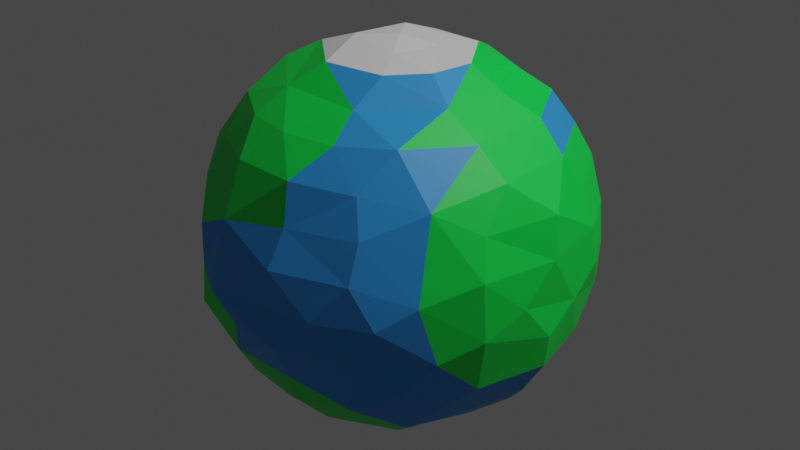 # Source: earth.blend  (saved by Blender 2.80.75; exported with 4.5.12 LTS)
import bpy
from mathutils import Matrix  # noqa: F401  (used for matrix-valued properties, if any)

bpy.ops.wm.read_factory_settings(use_empty=True)
scene = bpy.context.scene
scene.name = 'Scene'

# ---- collections
col_collection = bpy.data.collections.new('Collection'); scene.collection.children.link(col_collection)

# ---- materials (node trees are filled in below, after node groups)
mat_sea = bpy.data.materials.new('Sea')
mat_sea.use_transparent_shadow = False
mat_material_001 = bpy.data.materials.new('Material.001')
mat_material_001.use_transparent_shadow = False
mat_material_002 = bpy.data.materials.new('Material.002')
mat_material_002.use_transparent_shadow = False

# ---- material node trees
mat_sea.use_nodes = True; mat_sea.node_tree.nodes.clear()
_N = mat_sea.node_tree.nodes; _L = mat_sea.node_tree.links
n0 = _N.new('ShaderNodeOutputMaterial'); n0.name = 'Material Output'; n0.location = (300, 300)
n1 = _N.new('ShaderNodeBsdfPrincipled'); n1.name = 'Principled BSDF'; n1.location = (10, 300)
n1.distribution = 'GGX'
n1.subsurface_method = 'BURLEY'
n1.inputs[0].default_value = (0.03235, 0.3123, 0.8, 1.0)
n1.inputs[3].default_value = 1.45
n1.inputs[27].default_value = (0.0, 0.0, 0.0, 1.0)
n1.inputs[28].default_value = 1.0
_L.new(n1.outputs[0], n0.inputs[0])
n0.is_active_output = True
mat_material_001.use_nodes = True; mat_material_001.node_tree.nodes.clear()
_N = mat_material_001.node_tree.nodes; _L = mat_material_001.node_tree.links
n0 = _N.new('ShaderNodeOutputMaterial'); n0.name = 'Material Output'; n0.location = (300, 300)
n1 = _N.new('ShaderNodeBsdfPrincipled'); n1.name = 'Principled BSDF'; n1.location = (10, 300)
n1.distribution = 'GGX'
n1.subsurface_method = 'BURLEY'
n1.inputs[0].default_value = (0.003203, 0.8, 0.07496, 1.0)
n1.inputs[3].default_value = 1.45
n1.inputs[27].default_value = (0.0, 0.0, 0.0, 1.0)
n1.inputs[28].default_value = 1.0
_L.new(n1.outputs[0], n0.inputs[0])
n0.is_active_output = True
mat_material_002.use_nodes = True; mat_material_002.node_tree.nodes.clear()
_N = mat_material_002.node_tree.nodes; _L = mat_material_002.node_tree.links
n0 = _N.new('ShaderNodeOutputMaterial'); n0.name = 'Material Output'; n0.location = (300, 300)
n1 = _N.new('ShaderNodeBsdfPrincipled'); n1.name = 'Principled BSDF'; n1.location = (10, 300)
n1.distribution = 'GGX'
n1.subsurface_method = 'BURLEY'
n1.inputs[3].default_value = 1.45
n1.inputs[27].default_value = (0.0, 0.0, 0.0, 1.0)
n1.inputs[28].default_value = 1.0
_L.new(n1.outputs[0], n0.inputs[0])
n0.is_active_output = True

# ---- world
world_world = bpy.data.worlds.new('World'); scene.world = world_world
world_world.use_nodes = True; world_world.node_tree.nodes.clear()
_N = world_world.node_tree.nodes; _L = world_world.node_tree.links
n0 = _N.new('ShaderNodeOutputWorld'); n0.name = 'World Output'; n0.location = (300, 300)
n1 = _N.new('ShaderNodeBackground'); n1.name = 'Background'; n1.location = (10, 300)
n1.inputs[0].default_value = (0.05088, 0.05088, 0.05088, 1.0)
_L.new(n1.outputs[0], n0.inputs[0])
n0.is_active_output = True
world_world.color = (0.05088, 0.05088, 0.05088)
world_world.use_sun_shadow = False
world_world.sun_shadow_jitter_overblur = 0.0

# ---- lights
light_light = bpy.data.lights.new('Light', 'POINT')
light_light.transmission_factor = 0.0
light_light.energy = 1000.0
light_light.shadow_soft_size = 0.1
light_light.shadow_maximum_resolution = 0.006
light_light.use_absolute_resolution = True

# ---- meshes
me_sphere = bpy.data.meshes.new('Sphere')
me_sphere.from_pydata([(-0.109, 0.1743, 0.9926), (-0.08282, 0.3768, 0.9208), (-0.05388, 0.7631, 0.6453), (-0.09809, 0.9362, 0.3834), (0.1109, 0.5577, 0.8335), (0.09922, 1.005, 0.1851), (0.09974, 1.011, 6.643e-05), (0.09648, 0.9797, -0.18), (0.0929, 0.9435, -0.3934), (0.08135, 0.8259, -0.5565), (-0.004724, 0.5542, -0.8291), (-0.006597, 0.3918, -0.9442), (-0.1014, 0.1765, -0.9823), (0.209, 0.6786, 0.7111), (0.245, 0.7989, 0.5602), (0.2658, 0.9073, 0.4012), (0.2133, 0.6901, -0.7163), (0.4322, 0.6403, 0.6348), (0.4548, 0.8603, 0.2975), (0.4776, 0.8938, 1.38e-05), (0.4556, 0.8523, -0.2096), (0.431, 0.8065, -0.3808), (0.3928, 0.7349, -0.557), (0.623, 0.7591, 0.1965), (0.7804, 0.6622, -0.08356), (0.4456, 0.543, -0.7038), (0.216, 0.3276, 0.9297), (0.5554, 0.4626, 0.7294), (0.6551, 0.5278, 0.5697), (0.7188, 0.601, 0.3977), (0.8207, 0.5483, 0.1963), (0.6925, 0.5886, -0.3778), (0.6404, 0.5131, -0.5435), (0.6286, 0.336, -0.7117), (0.3497, 0.4446, -0.8392), (0.4239, 0.3554, 0.8407), (0.9596, 0.3019, 0.008209), (0.8734, 0.4679, -0.1983), (0.2717, 0.2849, -0.9335), (0.8305, 0.1438, 0.5688), (0.8683, 0.2799, 0.3792), (0.9506, 0.2702, 0.1974), (0.8869, 0.286, -0.3872), (0.7776, 0.2286, -0.5492), (0.5396, 0.1665, -0.8389), (0.1578, 0.1295, -0.9845), (0.3841, 0.04107, 0.9309), (0.5525, 0.0571, 0.825), (0.6938, 0.156, 0.7139), (0.9774, 0.09483, -0.09752), (0.9792, -0.1061, -0.2051), (0.1668, 0.1041, 0.9553), (0.9637, -0.0779, 0.4019), (0.9848, -0.1144, 0.198), (0.942, -0.0762, -0.3928), (0.842, -0.09796, -0.5674), (0.7118, -0.007794, -0.7252), (0.5413, -0.1161, -0.8346), (0.3443, -0.1824, 0.9345), (0.8091, -0.2606, 0.5691), (0.9526, -0.2785, 0.008119), (0.8162, -0.4277, -0.3904), (0.6613, -0.268, 0.7065), (0.826, -0.4231, 0.3857), (0.8735, -0.4868, 0.1999), (0.88, -0.4721, -0.0991), (0.6766, -0.3617, -0.6297), (0.3812, -0.06406, -0.9236), (0.4823, -0.2513, 0.8267), (0.6597, -0.5845, 0.5007), (0.695, -0.7063, 0.1079), (0.7414, -0.6303, -0.1944), (0.599, -0.7132, -0.38), (0.4575, -0.5618, 0.7259), (0.4474, -0.8735, 0.196), (0.5599, -0.8378, -0.0001289), (0.5299, -0.5765, -0.6619), (0.1904, -0.3332, -0.9166), (-1.273e-10, -3.257e-07, -1.0), (0.1734, -0.5184, 0.8198), (0.3836, -0.7384, 0.551), (0.4482, -0.8043, 0.3827), (0.4479, -0.8581, -0.2015), (0.3896, -0.8007, -0.5057), (0.3491, -0.4345, -0.8469), (0.1849, -0.3391, 0.9307), (0.1984, -0.6767, 0.7108), (0.07975, -0.9862, 0.1977), (0.2921, -0.9631, 1.813e-06), (0.2179, -0.6753, -0.7098), (0.1066, -0.1703, 0.9693), (-0.07476, -0.7006, 0.7112), (0.07482, -0.8348, 0.5677), (0.1041, -0.898, 0.3755), (0.09881, -0.9922, -0.1996), (0.1063, -0.9146, -0.3826), (0.06768, -0.8386, -0.5633), (-0.338, -0.9611, -0.06243), (-0.1905, -0.9579, -0.1943), (0.01072, -0.5731, -0.8498), (0.122, -0.1586, -0.99), (-0.2585, -0.8012, 0.5634), (-0.245, -0.9255, 0.3192), (-0.2546, -0.8959, -0.387), (-0.2566, -0.7956, -0.5597), (-0.1209, -0.6985, -0.7117), (-0.1129, -0.3806, 0.9405), (-0.3313, -0.6262, 0.7094), (-0.476, -0.8699, 0.2064), (-0.4712, -0.8816, -4.357e-05), (-0.487, -0.8893, -0.2108), (-0.4878, -0.7338, -0.4714), (-2.304e-07, -5.562e-07, 1.0), (-0.2465, -0.4943, 0.8286), (-0.5382, -0.6327, 0.5561), (-0.5761, -0.7277, 0.3857), (-0.4402, -0.5468, -0.7076), (-0.303, -0.4785, -0.8456), (-0.1494, -0.3607, -0.9328), (-0.5549, -0.4592, 0.7214), (-0.7388, -0.4961, 0.4761), (-0.6106, -0.6891, 0.2112), (-0.6199, -0.6921, 0.0153), (-0.6218, -0.7082, -0.1769), (-0.7132, -0.6064, -0.3889), (-0.6491, -0.5201, -0.5508), (-0.8886, -0.2867, 0.3879), (-0.7071, -0.3474, -0.6465), (-0.4817, -0.2682, -0.824), (-0.3615, -0.1406, 0.9359), (-0.518, -0.2298, 0.8463), (-0.6775, -0.2017, 0.7009), (-0.8026, -0.2332, 0.5535), (-0.9296, -0.2641, 0.1929), (-0.9532, -0.2998, 0.008248), (-0.8783, -0.1653, -0.2539), (-0.8919, -0.2878, -0.3895), (-0.8851, -0.01057, 0.4816), (-0.9948, -0.0002831, 0.09799), (-0.8776, -0.05313, -0.4995), (-0.6952, -0.1303, -0.7205), (-0.3764, -0.1027, -0.9319), (-0.1741, -0.1087, 0.9974), (-0.5275, 0.1557, 0.8155), (-0.6892, 0.08048, 0.6941), (-0.9842, 0.1958, -4.614e-05), (-0.9758, 0.1058, -0.2044), (-0.8903, 0.2531, -0.3847), (-0.5605, -0.01388, -0.8374), (-0.1804, -0.09641, -0.9903), (-0.7848, 0.253, 0.5519), (-0.8933, 0.254, 0.3859), (-0.9299, 0.3, 0.1951), (-0.7765, 0.2506, -0.5459), (-0.662, 0.198, -0.6922), (-0.592, 0.3956, 0.7156), (-0.9024, 0.4706, 0.008187), (-0.8885, 0.483, -0.1941), (-0.6975, 0.545, -0.4939), (-0.4956, 0.2583, -0.8392), (-0.6332, 0.5385, 0.5565), (-0.7415, 0.5869, 0.3932), (-0.7545, 0.6316, 0.2049), (-0.7159, 0.7159, -0.0001084), (-0.5531, 0.4427, -0.7037), (-0.3135, 0.2134, 0.9155), (-0.3924, 0.6668, 0.6662), (-0.5383, 0.8059, 0.1927), (-0.6181, 0.7684, -0.2053), (-0.5959, 0.7004, -0.3822), (-0.3755, 0.662, -0.6627), (-0.4525, 0.8119, 0.3863), (-0.4708, 0.9026, -0.008289), (-0.3141, 0.4616, -0.8354), (-0.2969, 0.2437, -0.9237), (-0.2574, 0.4816, 0.8406), (-0.2375, 0.8078, 0.5709), (-0.279, 0.9536, 0.2069), (-0.1919, 0.9621, -2.776e-05), (-0.2915, 0.9582, -0.2005), (-0.2861, 0.8868, -0.3873), (-0.2282, 0.8028, -0.5587), (-0.07108, 0.6931, -0.6978)], [], [(0, 112, 51), (4, 13, 2), (9, 16, 182), (16, 34, 10), (15, 18, 5), (78, 12, 45), (26, 35, 4), (16, 22, 25), (13, 17, 14), (19, 23, 24), (19, 24, 20), (35, 27, 17), (32, 33, 25), (29, 30, 23), (33, 44, 34), (51, 46, 26), (37, 42, 31), (35, 48, 27), (36, 49, 37), (46, 47, 35), (33, 43, 56), (44, 67, 38), (44, 56, 57), (39, 52, 40), (45, 67, 100), (78, 45, 100), (46, 68, 47), (53, 60, 49), (51, 112, 90), (60, 65, 50), (55, 66, 56), (59, 63, 52), (59, 62, 69), (57, 66, 84), (64, 65, 60), (64, 70, 65), (90, 85, 58), (71, 72, 61), (68, 73, 62), (84, 77, 67), (76, 72, 83), (69, 73, 80), (85, 79, 68), (74, 88, 75), (82, 83, 72), (79, 86, 73), (83, 89, 76), (86, 92, 80), (89, 99, 84), (88, 94, 82), (83, 95, 96), (87, 97, 88), (90, 106, 85), (86, 79, 91), (96, 105, 89), (99, 118, 77), (92, 91, 101), (90, 112, 142), (97, 98, 94), (106, 113, 79), (78, 100, 149), (91, 113, 107), (105, 117, 99), (100, 118, 149), (110, 111, 103), (101, 107, 114), (142, 129, 106), (111, 124, 125), (107, 113, 119), (108, 115, 121), (114, 120, 115), (129, 130, 113), (125, 127, 116), (114, 119, 120), (119, 130, 131), (127, 136, 139), (140, 148, 128), (129, 143, 130), (132, 137, 126), (133, 138, 134), (129, 142, 165), (146, 147, 139), (139, 147, 153), (137, 144, 150), (141, 148, 174), (144, 143, 155), (154, 159, 148), (174, 12, 149), (152, 156, 145), (142, 112, 0), (78, 149, 12), (157, 158, 147), (150, 155, 160), (164, 173, 159), (162, 163, 156), (165, 175, 143), (158, 169, 170), (175, 166, 155), (158, 170, 164), (167, 171, 177), (172, 179, 168), (165, 0, 1), (175, 2, 166), (181, 182, 170), (176, 3, 171), (177, 178, 172), (177, 3, 5), (175, 1, 4), (2, 13, 14), (182, 16, 10), (26, 1, 0, 51), (3, 15, 5), (38, 11, 10, 34), (4, 1, 26), (16, 9, 22), (45, 12, 11, 38), (19, 6, 5, 18), (19, 20, 7, 6), (20, 21, 8, 7), (22, 9, 8, 21), (17, 13, 4, 35), (18, 23, 19), (18, 15, 14, 17), (16, 25, 34), (29, 18, 17, 28), (22, 32, 25), (17, 27, 28), (31, 21, 20, 24), (18, 29, 23), (31, 32, 22, 21), (48, 39, 28, 27), (24, 37, 31), (34, 25, 33), (24, 23, 30), (40, 29, 28, 39), (40, 41, 30, 29), (38, 34, 44), (36, 24, 30, 41), (42, 43, 32, 31), (24, 36, 37), (26, 46, 35), (52, 53, 41, 40), (33, 32, 43), (37, 49, 42), (48, 35, 47), (33, 56, 44), (45, 38, 67), (15, 3, 2, 14), (67, 44, 57), (49, 36, 41, 53), (54, 42, 49, 50), (54, 55, 43, 42), (62, 48, 47, 68), (43, 55, 56), (62, 59, 39, 48), (63, 64, 53, 52), (39, 59, 52), (49, 60, 50), (58, 46, 51, 90), (53, 64, 60), (61, 54, 50, 65), (61, 66, 55, 54), (68, 46, 58), (69, 70, 64, 63), (56, 66, 57), (59, 69, 63), (57, 84, 67), (65, 71, 61), (76, 66, 61, 72), (100, 67, 77), (65, 70, 71), (58, 85, 68), (81, 74, 70, 69), (62, 73, 69), (84, 66, 76), (73, 68, 79), (69, 80, 81), (75, 82, 71, 70), (70, 74, 75), (93, 81, 80, 92), (71, 82, 72), (75, 88, 82), (73, 86, 80), (84, 76, 89), (83, 96, 89), (93, 87, 74, 81), (84, 99, 77), (95, 83, 82, 94), (74, 87, 88), (102, 93, 92, 101), (88, 97, 94), (79, 85, 106), (86, 91, 92), (99, 89, 105), (100, 77, 118), (96, 104, 105), (103, 95, 94, 98), (87, 93, 102), (87, 102, 97), (90, 142, 106), (103, 104, 96, 95), (109, 110, 98, 97), (91, 79, 113), (109, 97, 102, 108), (98, 110, 103), (101, 91, 107), (118, 99, 117), (115, 102, 101, 114), (117, 105, 116), (116, 105, 104, 111), (108, 102, 115), (104, 103, 111), (124, 111, 110, 123), (121, 122, 109, 108), (106, 129, 113), (111, 125, 116), (114, 107, 119), (123, 110, 109, 122), (128, 141, 118, 117), (128, 117, 116, 127), (121, 115, 120), (118, 141, 149), (119, 113, 130), (136, 124, 123, 135), (136, 127, 125, 124), (131, 132, 120, 119), (126, 133, 121, 120), (127, 140, 128), (120, 132, 126), (134, 122, 121, 133), (135, 123, 122, 134), (143, 144, 131, 130), (141, 128, 148), (127, 139, 140), (137, 132, 131, 144), (137, 138, 133, 126), (138, 146, 135, 134), (139, 136, 135, 146), (151, 152, 138, 137), (154, 140, 139, 153), (141, 174, 149), (138, 152, 145), (146, 138, 145), (129, 165, 143), (157, 146, 145, 156), (140, 154, 148), (137, 150, 151), (144, 155, 150), (174, 148, 159), (164, 154, 153, 158), (142, 0, 165), (146, 157, 147), (152, 162, 156), (153, 147, 158), (161, 151, 150, 160), (154, 164, 159), (161, 162, 152, 151), (163, 168, 157, 156), (159, 173, 174), (169, 158, 157, 168), (171, 161, 160, 166), (143, 175, 155), (163, 172, 168), (160, 155, 166), (173, 164, 170), (171, 167, 162, 161), (167, 172, 163, 162), (180, 169, 168, 179), (166, 176, 171), (167, 177, 172), (180, 181, 170, 169), (175, 165, 1), (10, 173, 170, 182), (172, 178, 179), (176, 166, 2), (11, 174, 173, 10), (5, 6, 178, 177), (177, 171, 3), (12, 174, 11), (3, 176, 2), (7, 179, 178, 6), (8, 180, 179, 7), (8, 9, 181, 180), (2, 175, 4), (181, 9, 182)])
me_sphere.polygons.foreach_set('material_index', [2, 1, 0, 0, 1, 2, 1, 0, 1, 0, 0, 1, 0, 0, 0, 2, 1, 1, 1, 1, 1, 0, 0, 1, 2, 2, 1, 1, 2, 1, 0, 1, 1, 0, 1, 1, 2, 0, 1, 0, 0, 0, 0, 0, 0, 0, 1, 0, 1, 0, 1, 0, 2, 1, 1, 1, 1, 2, 0, 1, 2, 1, 1, 0, 1, 1, 2, 0, 1, 1, 1, 1, 0, 1, 0, 1, 0, 0, 0, 0, 2, 0, 0, 0, 0, 0, 1, 2, 0, 2, 2, 0, 0, 1, 1, 0, 0, 0, 1, 1, 1, 2, 1, 0, 1, 0, 0, 1, 1, 0, 2, 1, 0, 1, 0, 0, 0, 0, 0, 0, 1, 0, 1, 0, 0, 0, 0, 0, 0, 0, 0, 1, 0, 1, 1, 1, 0, 1, 1, 1, 1, 1, 1, 1, 1, 1, 0, 1, 0, 1, 1, 1, 1, 1, 1, 1, 1, 1, 2, 1, 1, 0, 0, 1, 0, 1, 0, 1, 0, 0, 1, 0, 0, 0, 0, 0, 0, 0, 0, 0, 0, 0, 0, 1, 1, 0, 1, 0, 0, 1, 0, 0, 1, 1, 1, 1, 0, 0, 0, 2, 1, 1, 1, 0, 1, 1, 1, 1, 1, 1, 1, 1, 0, 1, 1, 0, 1, 1, 0, 0, 0, 0, 1, 0, 0, 0, 0, 0, 0, 0, 0, 0, 0, 1, 0, 0, 0, 1, 0, 1, 0, 0, 0, 0, 0, 1, 0, 0, 0, 1, 2, 0, 0, 1, 0, 1, 0, 0, 0, 1, 0, 0, 0, 0, 1, 0, 0, 0, 1, 1, 0, 0, 0, 0, 1, 0, 0, 1, 0, 1, 0, 0, 0, 1, 0])
_uv = me_sphere.uv_layers.new(name='UVMap')
_uv.uv.foreach_set('vector', [0.8392, 0.9375, 0.7344, 1.0, 0.5892, 0.9375, 0.7186, 0.8125, 0.7024, 0.75, 0.7599, 0.725, 0.7344, 0.3125, 0.7023, 0.25, 0.7663, 0.25, 0.7023, 0.25, 0.644, 0.1875, 0.7514, 0.1875, 0.7046, 0.625, 0.6719, 0.5936, 0.7344, 0.5625, 0.7031, 0.0, 0.8334, 0.0625, 0.6099, 0.0625, 0.6573, 0.875, 0.611, 0.8125, 0.7186, 0.8125, 0.7023, 0.25, 0.6719, 0.3125, 0.6406, 0.25, 0.7024, 0.75, 0.6562, 0.7189, 0.7026, 0.6875, 0.6719, 0.5, 0.6406, 0.5625, 0.6138, 0.4779, 0.6719, 0.5, 0.6138, 0.4779, 0.6719, 0.4375, 0.611, 0.8125, 0.6107, 0.75, 0.6562, 0.7189, 0.6075, 0.3125, 0.5781, 0.25, 0.6406, 0.25, 0.6109, 0.625, 0.5937, 0.5625, 0.6406, 0.5625, 0.5781, 0.25, 0.5476, 0.1875, 0.644, 0.1875, 0.5892, 0.9375, 0.5169, 0.875, 0.6573, 0.875, 0.5783, 0.4375, 0.5497, 0.375, 0.6122, 0.375, 0.611, 0.8125, 0.5352, 0.75, 0.6107, 0.75, 0.5485, 0.5, 0.5156, 0.4688, 0.5783, 0.4375, 0.5169, 0.875, 0.5164, 0.8125, 0.611, 0.8125, 0.5781, 0.25, 0.5455, 0.3125, 0.4983, 0.25, 0.5476, 0.1875, 0.4734, 0.125, 0.6287, 0.125, 0.5476, 0.1875, 0.4983, 0.25, 0.4664, 0.1875, 0.5273, 0.6875, 0.4872, 0.625, 0.5497, 0.625, 0.6099, 0.0625, 0.4734, 0.125, 0.3542, 0.0625, 0.5156, 0.0, 0.6099, 0.0625, 0.3542, 0.0625, 0.5169, 0.875, 0.4235, 0.8125, 0.5164, 0.8125, 0.4816, 0.5625, 0.4548, 0.5, 0.5156, 0.4688, 0.5892, 0.9375, 0.4531, 1.0, 0.3386, 0.9375, 0.4548, 0.5, 0.4219, 0.4688, 0.4828, 0.4375, 0.4816, 0.3125, 0.4221, 0.2819, 0.4983, 0.25, 0.4503, 0.6875, 0.4247, 0.625, 0.4872, 0.625, 0.4503, 0.6875, 0.4388, 0.75, 0.3833, 0.6653, 0.4664, 0.1875, 0.4221, 0.2819, 0.3576, 0.1875, 0.4191, 0.5625, 0.4219, 0.4688, 0.4548, 0.5, 0.4191, 0.5625, 0.375, 0.5346, 0.4219, 0.4688, 0.3386, 0.9375, 0.3295, 0.875, 0.4224, 0.875, 0.3878, 0.4375, 0.3612, 0.375, 0.4232, 0.375, 0.4235, 0.8125, 0.3587, 0.75, 0.4388, 0.75, 0.3576, 0.1875, 0.3327, 0.125, 0.4734, 0.125, 0.3677, 0.2767, 0.3612, 0.375, 0.3208, 0.3347, 0.3833, 0.6653, 0.3587, 0.75, 0.3262, 0.6875, 0.3295, 0.875, 0.3013, 0.8125, 0.4235, 0.8125, 0.3253, 0.5625, 0.2969, 0.5, 0.3437, 0.5, 0.3266, 0.4375, 0.3208, 0.3347, 0.3612, 0.375, 0.3013, 0.8125, 0.2954, 0.75, 0.3587, 0.75, 0.3208, 0.3347, 0.2997, 0.25, 0.3677, 0.2767, 0.2954, 0.75, 0.2642, 0.6875, 0.3262, 0.6875, 0.2997, 0.25, 0.2528, 0.1875, 0.3576, 0.1875, 0.2969, 0.5, 0.2658, 0.4375, 0.3266, 0.4375, 0.3208, 0.3347, 0.2684, 0.375, 0.2628, 0.3125, 0.2628, 0.5625, 0.236, 0.5, 0.2969, 0.5, 0.3386, 0.9375, 0.2041, 0.875, 0.3295, 0.875, 0.2954, 0.75, 0.3013, 0.8125, 0.2331, 0.75, 0.2628, 0.3125, 0.2227, 0.25, 0.2997, 0.25, 0.2528, 0.1875, 0.1874, 0.125, 0.3327, 0.125, 0.2642, 0.6875, 0.2331, 0.75, 0.2003, 0.6875, 0.3386, 0.9375, 0.2344, 1.0, 0.09259, 0.9375, 0.236, 0.5, 0.2187, 0.4375, 0.2658, 0.4375, 0.2041, 0.875, 0.1763, 0.8125, 0.3013, 0.8125, 0.2031, 0.0, 0.3542, 0.0625, 0.08141, 0.0625, 0.2331, 0.75, 0.1763, 0.8125, 0.1726, 0.75, 0.2227, 0.25, 0.1602, 0.1875, 0.2528, 0.1875, 0.3542, 0.0625, 0.1874, 0.125, 0.08141, 0.0625, 0.1703, 0.4375, 0.1563, 0.3436, 0.2059, 0.375, 0.2003, 0.6875, 0.1726, 0.75, 0.1378, 0.6875, 0.09259, 0.9375, 0.05915, 0.875, 0.2041, 0.875, 0.1563, 0.3436, 0.1122, 0.375, 0.1075, 0.3125, 0.1726, 0.75, 0.1763, 0.8125, 0.1101, 0.75, 0.1703, 0.5625, 0.1434, 0.625, 0.1083, 0.5625, 0.1378, 0.6875, 0.09375, 0.6564, 0.1434, 0.625, 0.05915, 0.875, 0.06653, 0.8125, 0.1763, 0.8125, 0.1075, 0.3125, 0.07634, 0.2848, 0.1421, 0.25, 0.1378, 0.6875, 0.1101, 0.75, 0.09375, 0.6564, 0.1101, 0.75, 0.06653, 0.8125, 0.04602, 0.75, 0.07634, 0.2848, 0.04968, 0.375, 0.008271, 0.3347, 0.02951, 0.25, 0.01256, 0.1875, 0.08093, 0.1875, 0.05915, 0.875, 5.96e-08, 0.8125, 0.06653, 0.8125, 0.04499, 0.6875, 2.751e-08, 0.6587, 0.04968, 0.625, 0.04407, 0.5625, 0.0, 0.5313, 0.04852, 0.5, 1.0, 0.875, 0.9844, 0.9375, 0.9049, 0.875, 0.9828, 0.4375, 0.9559, 0.375, 1.0, 0.3347, 1.0, 0.3347, 0.9559, 0.375, 0.9503, 0.3125, 1.0, 0.6587, 0.9816, 0.75, 0.9503, 0.6875, 1.0, 0.125, 0.9855, 0.1875, 0.8907, 0.125, 0.9816, 0.75, 0.9544, 0.8125, 0.9063, 0.75, 0.9538, 0.25, 0.9235, 0.1875, 0.9855, 0.1875, 0.8907, 0.125, 0.8334, 0.0625, 0.987, 0.0625, 0.9503, 0.5625, 0.9235, 0.5, 0.9688, 0.5, 0.9844, 0.9375, 0.9531, 1.0, 0.8392, 0.9375, 0.9531, 0.0, 0.987, 0.0625, 0.8334, 0.0625, 0.9208, 0.4375, 0.8951, 0.3372, 0.9559, 0.375, 0.9503, 0.6875, 0.9063, 0.75, 0.8878, 0.6875, 0.8926, 0.25, 0.845, 0.1875, 0.9235, 0.1875, 0.8891, 0.5625, 0.875, 0.5, 0.9235, 0.5, 0.9049, 0.875, 0.8283, 0.8125, 0.9544, 0.8125, 0.8951, 0.3372, 0.8622, 0.375, 0.8344, 0.2713, 0.8283, 0.8125, 0.8357, 0.727, 0.9063, 0.75, 0.8951, 0.3372, 0.8344, 0.2713, 0.8926, 0.25, 0.8438, 0.5625, 0.8309, 0.625, 0.7953, 0.5625, 0.8265, 0.5, 0.797, 0.4375, 0.8578, 0.4375, 0.9049, 0.875, 0.8392, 0.9375, 0.7843, 0.875, 0.8283, 0.8125, 0.7599, 0.725, 0.8357, 0.727, 0.7941, 0.3125, 0.7663, 0.25, 0.8344, 0.2713, 0.7955, 0.6875, 0.7666, 0.625, 0.8309, 0.625, 0.7953, 0.5625, 0.7812, 0.5, 0.8265, 0.5, 0.7953, 0.5625, 0.7666, 0.625, 0.7344, 0.5625, 0.8283, 0.8125, 0.7843, 0.875, 0.7186, 0.8125, 0.7599, 0.725, 0.7024, 0.75, 0.7026, 0.6875, 0.7663, 0.25, 0.7023, 0.25, 0.7514, 0.1875, 0.6573, 0.875, 0.7843, 0.875, 0.8392, 0.9375, 0.5892, 0.9375, 0.7666, 0.625, 0.7046, 0.625, 0.7344, 0.5625, 0.6287, 0.125, 0.7527, 0.125, 0.7514, 0.1875, 0.644, 0.1875, 0.7186, 0.8125, 0.7843, 0.875, 0.6573, 0.875, 0.7023, 0.25, 0.7344, 0.3125, 0.6719, 0.3125, 0.6099, 0.0625, 0.8334, 0.0625, 0.7527, 0.125, 0.6287, 0.125, 0.6719, 0.5, 0.7344, 0.5, 0.7344, 0.5625, 0.6719, 0.5936, 0.6719, 0.5, 0.6719, 0.4375, 0.7344, 0.4375, 0.7344, 0.5, 0.6719, 0.4375, 0.6719, 0.375, 0.7344, 0.375, 0.7344, 0.4375, 0.6719, 0.3125, 0.7344, 0.3125, 0.7344, 0.375, 0.6719, 0.375, 0.6562, 0.7189, 0.7024, 0.75, 0.7186, 0.8125, 0.611, 0.8125, 0.6719, 0.5936, 0.6406, 0.5625, 0.6719, 0.5, 0.6719, 0.5936, 0.7046, 0.625, 0.7026, 0.6875, 0.6562, 0.7189, 0.7023, 0.25, 0.6406, 0.25, 0.644, 0.1875, 0.6109, 0.625, 0.6719, 0.5936, 0.6562, 0.7189, 0.608, 0.6875, 0.6719, 0.3125, 0.6075, 0.3125, 0.6406, 0.25, 0.6562, 0.7189, 0.6107, 0.75, 0.608, 0.6875, 0.6122, 0.375, 0.6719, 0.375, 0.6719, 0.4375, 0.6138, 0.4779, 0.6719, 0.5936, 0.6109, 0.625, 0.6406, 0.5625, 0.6122, 0.375, 0.6075, 0.3125, 0.6719, 0.3125, 0.6719, 0.375, 0.5352, 0.75, 0.5273, 0.6875, 0.608, 0.6875, 0.6107, 0.75, 0.6138, 0.4779, 0.5783, 0.4375, 0.6122, 0.375, 0.644, 0.1875, 0.6406, 0.25, 0.5781, 0.25, 0.6138, 0.4779, 0.6406, 0.5625, 0.5937, 0.5625, 0.5497, 0.625, 0.6109, 0.625, 0.608, 0.6875, 0.5273, 0.6875, 0.5497, 0.625, 0.5441, 0.5625, 0.5937, 0.5625, 0.6109, 0.625, 0.6287, 0.125, 0.644, 0.1875, 0.5476, 0.1875, 0.5485, 0.5, 0.6138, 0.4779, 0.5937, 0.5625, 0.5441, 0.5625, 0.5497, 0.375, 0.5455, 0.3125, 0.6075, 0.3125, 0.6122, 0.375, 0.6138, 0.4779, 0.5485, 0.5, 0.5783, 0.4375, 0.6573, 0.875, 0.5169, 0.875, 0.611, 0.8125, 0.4872, 0.625, 0.4816, 0.5625, 0.5441, 0.5625, 0.5497, 0.625, 0.5781, 0.25, 0.6075, 0.3125, 0.5455, 0.3125, 0.5783, 0.4375, 0.5156, 0.4688, 0.5497, 0.375, 0.5352, 0.75, 0.611, 0.8125, 0.5164, 0.8125, 0.5781, 0.25, 0.4983, 0.25, 0.5476, 0.1875, 0.6099, 0.0625, 0.6287, 0.125, 0.4734, 0.125, 0.7046, 0.625, 0.7666, 0.625, 0.7599, 0.725, 0.7026, 0.6875, 0.4734, 0.125, 0.5476, 0.1875, 0.4664, 0.1875, 0.5156, 0.4688, 0.5485, 0.5, 0.5441, 0.5625, 0.4816, 0.5625, 0.4872, 0.375, 0.5497, 0.375, 0.5156, 0.4688, 0.4828, 0.4375, 0.4872, 0.375, 0.4816, 0.3125, 0.5455, 0.3125, 0.5497, 0.375, 0.4388, 0.75, 0.5352, 0.75, 0.5164, 0.8125, 0.4235, 0.8125, 0.5455, 0.3125, 0.4816, 0.3125, 0.4983, 0.25, 0.4388, 0.75, 0.4503, 0.6875, 0.5273, 0.6875, 0.5352, 0.75, 0.4247, 0.625, 0.4191, 0.5625, 0.4816, 0.5625, 0.4872, 0.625, 0.5273, 0.6875, 0.4503, 0.6875, 0.4872, 0.625, 0.5156, 0.4688, 0.4548, 0.5, 0.4828, 0.4375, 0.4224, 0.875, 0.5169, 0.875, 0.5892, 0.9375, 0.3386, 0.9375, 0.4816, 0.5625, 0.4191, 0.5625, 0.4548, 0.5, 0.4232, 0.375, 0.4872, 0.375, 0.4828, 0.4375, 0.4219, 0.4688, 0.4232, 0.375, 0.4221, 0.2819, 0.4816, 0.3125, 0.4872, 0.375, 0.4235, 0.8125, 0.5169, 0.875, 0.4224, 0.875, 0.3833, 0.6653, 0.375, 0.5346, 0.4191, 0.5625, 0.4247, 0.625, 0.4983, 0.25, 0.4221, 0.2819, 0.4664, 0.1875, 0.4503, 0.6875, 0.3833, 0.6653, 0.4247, 0.625, 0.4664, 0.1875, 0.3576, 0.1875, 0.4734, 0.125, 0.4219, 0.4688, 0.3878, 0.4375, 0.4232, 0.375, 0.3677, 0.2767, 0.4221, 0.2819, 0.4232, 0.375, 0.3612, 0.375, 0.3542, 0.0625, 0.4734, 0.125, 0.3327, 0.125, 0.4219, 0.4688, 0.375, 0.5346, 0.3878, 0.4375, 0.4224, 0.875, 0.3295, 0.875, 0.4235, 0.8125, 0.3309, 0.625, 0.3253, 0.5625, 0.375, 0.5346, 0.3833, 0.6653, 0.4388, 0.75, 0.3587, 0.75, 0.3833, 0.6653, 0.3576, 0.1875, 0.4221, 0.2819, 0.3677, 0.2767, 0.3587, 0.75, 0.4235, 0.8125, 0.3013, 0.8125, 0.3833, 0.6653, 0.3262, 0.6875, 0.3309, 0.625, 0.3437, 0.5, 0.3266, 0.4375, 0.3878, 0.4375, 0.375, 0.5346, 0.375, 0.5346, 0.3253, 0.5625, 0.3437, 0.5, 0.2684, 0.625, 0.3309, 0.625, 0.3262, 0.6875, 0.2642, 0.6875, 0.3878, 0.4375, 0.3266, 0.4375, 0.3612, 0.375, 0.3437, 0.5, 0.2969, 0.5, 0.3266, 0.4375, 0.3587, 0.75, 0.2954, 0.75, 0.3262, 0.6875, 0.3576, 0.1875, 0.3677, 0.2767, 0.2997, 0.25, 0.3208, 0.3347, 0.2628, 0.3125, 0.2997, 0.25, 0.2684, 0.625, 0.2628, 0.5625, 0.3253, 0.5625, 0.3309, 0.625, 0.3576, 0.1875, 0.2528, 0.1875, 0.3327, 0.125, 0.2684, 0.375, 0.3208, 0.3347, 0.3266, 0.4375, 0.2658, 0.4375, 0.3253, 0.5625, 0.2628, 0.5625, 0.2969, 0.5, 0.2103, 0.6035, 0.2684, 0.625, 0.2642, 0.6875, 0.2003, 0.6875, 0.2969, 0.5, 0.236, 0.5, 0.2658, 0.4375, 0.3013, 0.8125, 0.3295, 0.875, 0.2041, 0.875, 0.2954, 0.75, 0.2331, 0.75, 0.2642, 0.6875, 0.2528, 0.1875, 0.2997, 0.25, 0.2227, 0.25, 0.3542, 0.0625, 0.3327, 0.125, 0.1874, 0.125, 0.2628, 0.3125, 0.2003, 0.3125, 0.2227, 0.25, 0.2059, 0.375, 0.2684, 0.375, 0.2658, 0.4375, 0.2187, 0.4375, 0.2628, 0.5625, 0.2684, 0.625, 0.2103, 0.6035, 0.2628, 0.5625, 0.2103, 0.6035, 0.236, 0.5, 0.3386, 0.9375, 0.09259, 0.9375, 0.2041, 0.875, 0.2059, 0.375, 0.2003, 0.3125, 0.2628, 0.3125, 0.2684, 0.375, 0.1719, 0.5, 0.1703, 0.4375, 0.2187, 0.4375, 0.236, 0.5, 0.2331, 0.75, 0.3013, 0.8125, 0.1763, 0.8125, 0.1719, 0.5, 0.236, 0.5, 0.2103, 0.6035, 0.1703, 0.5625, 0.2187, 0.4375, 0.1703, 0.4375, 0.2059, 0.375, 0.2003, 0.6875, 0.2331, 0.75, 0.1726, 0.75, 0.1874, 0.125, 0.2528, 0.1875, 0.1602, 0.1875, 0.1434, 0.625, 0.2103, 0.6035, 0.2003, 0.6875, 0.1378, 0.6875, 0.1602, 0.1875, 0.2227, 0.25, 0.1421, 0.25, 0.1421, 0.25, 0.2227, 0.25, 0.2003, 0.3125, 0.1563, 0.3436, 0.1703, 0.5625, 0.2103, 0.6035, 0.1434, 0.625, 0.2003, 0.3125, 0.2059, 0.375, 0.1563, 0.3436, 0.1122, 0.375, 0.1563, 0.3436, 0.1703, 0.4375, 0.1095, 0.4375, 0.1083, 0.5625, 0.1077, 0.5, 0.1719, 0.5, 0.1703, 0.5625, 0.2041, 0.875, 0.05915, 0.875, 0.1763, 0.8125, 0.1563, 0.3436, 0.1075, 0.3125, 0.1421, 0.25, 0.1378, 0.6875, 0.1726, 0.75, 0.1101, 0.75, 0.1095, 0.4375, 0.1703, 0.4375, 0.1719, 0.5, 0.1077, 0.5, 0.08093, 0.1875, 0.04235, 0.125, 0.1874, 0.125, 0.1602, 0.1875, 0.08093, 0.1875, 0.1602, 0.1875, 0.1421, 0.25, 0.07634, 0.2848, 0.1083, 0.5625, 0.1434, 0.625, 0.09375, 0.6564, 0.1874, 0.125, 0.04235, 0.125, 0.08141, 0.0625, 0.1101, 0.75, 0.1763, 0.8125, 0.06653, 0.8125, 0.04968, 0.375, 0.1122, 0.375, 0.1095, 0.4375, 0.04578, 0.4375, 0.04968, 0.375, 0.07634, 0.2848, 0.1075, 0.3125, 0.1122, 0.375, 0.04602, 0.75, 0.04499, 0.6875, 0.09375, 0.6564, 0.1101, 0.75, 0.04968, 0.625, 0.04407, 0.5625, 0.1083, 0.5625, 0.09375, 0.6564, 0.07634, 0.2848, 0.02951, 0.25, 0.08093, 0.1875, 0.09375, 0.6564, 0.04499, 0.6875, 0.04968, 0.625, 0.04852, 0.5, 0.1077, 0.5, 0.1083, 0.5625, 0.04407, 0.5625, 0.04578, 0.4375, 0.1095, 0.4375, 0.1077, 0.5, 0.04852, 0.5, 5.96e-08, 0.8125, 0.0, 0.75, 0.04602, 0.75, 0.06653, 0.8125, 0.04235, 0.125, 0.08093, 0.1875, 0.01256, 0.1875, 0.07634, 0.2848, 0.008271, 0.3347, 0.02951, 0.25, 2.751e-08, 0.6587, 0.04499, 0.6875, 0.04602, 0.75, 0.0, 0.75, 2.751e-08, 0.6587, 0.0, 0.5313, 0.04407, 0.5625, 0.04968, 0.625, 0.0, 0.5313, 0.0, 0.4375, 0.04578, 0.4375, 0.04852, 0.5, 0.008271, 0.3347, 0.04968, 0.375, 0.04578, 0.4375, 0.0, 0.4375, 0.9559, 0.625, 0.9503, 0.5625, 1.0, 0.5313, 1.0, 0.6587, 0.9538, 0.25, 1.0, 0.25, 1.0, 0.3347, 0.9503, 0.3125, 1.0, 0.125, 0.8907, 0.125, 0.987, 0.0625, 1.0, 0.5313, 0.9503, 0.5625, 0.9688, 0.5, 0.9828, 0.4375, 1.0, 0.5313, 0.9688, 0.5, 1.0, 0.875, 0.9049, 0.875, 0.9544, 0.8125, 0.9208, 0.4375, 0.9828, 0.4375, 0.9688, 0.5, 0.9235, 0.5, 1.0, 0.25, 0.9538, 0.25, 0.9855, 0.1875, 1.0, 0.6587, 0.9503, 0.6875, 0.9559, 0.625, 0.9816, 0.75, 0.9063, 0.75, 0.9503, 0.6875, 0.8907, 0.125, 0.9855, 0.1875, 0.9235, 0.1875, 0.8926, 0.25, 0.9538, 0.25, 0.9503, 0.3125, 0.8951, 0.3372, 0.9844, 0.9375, 0.8392, 0.9375, 0.9049, 0.875, 0.9828, 0.4375, 0.9208, 0.4375, 0.9559, 0.375, 0.9503, 0.5625, 0.8891, 0.5625, 0.9235, 0.5, 0.9503, 0.3125, 0.9559, 0.375, 0.8951, 0.3372, 0.8934, 0.625, 0.9559, 0.625, 0.9503, 0.6875, 0.8878, 0.6875, 0.9538, 0.25, 0.8926, 0.25, 0.9235, 0.1875, 0.8934, 0.625, 0.8891, 0.5625, 0.9503, 0.5625, 0.9559, 0.625, 0.875, 0.5, 0.8578, 0.4375, 0.9208, 0.4375, 0.9235, 0.5, 0.9235, 0.1875, 0.845, 0.1875, 0.8907, 0.125, 0.8622, 0.375, 0.8951, 0.3372, 0.9208, 0.4375, 0.8578, 0.4375, 0.8309, 0.625, 0.8934, 0.625, 0.8878, 0.6875, 0.8357, 0.727, 0.9544, 0.8125, 0.8283, 0.8125, 0.9063, 0.75, 0.875, 0.5, 0.8265, 0.5, 0.8578, 0.4375, 0.8878, 0.6875, 0.9063, 0.75, 0.8357, 0.727, 0.845, 0.1875, 0.8926, 0.25, 0.8344, 0.2713, 0.8309, 0.625, 0.8438, 0.5625, 0.8891, 0.5625, 0.8934, 0.625, 0.8438, 0.5625, 0.8265, 0.5, 0.875, 0.5, 0.8891, 0.5625, 0.7997, 0.375, 0.8622, 0.375, 0.8578, 0.4375, 0.797, 0.4375, 0.8357, 0.727, 0.7955, 0.6875, 0.8309, 0.625, 0.8438, 0.5625, 0.7953, 0.5625, 0.8265, 0.5, 0.7997, 0.375, 0.7941, 0.3125, 0.8344, 0.2713, 0.8622, 0.375, 0.8283, 0.8125, 0.9049, 0.875, 0.7843, 0.875, 0.7514, 0.1875, 0.845, 0.1875, 0.8344, 0.2713, 0.7663, 0.25, 0.8265, 0.5, 0.7812, 0.5, 0.797, 0.4375, 0.7955, 0.6875, 0.8357, 0.727, 0.7599, 0.725, 0.7527, 0.125, 0.8907, 0.125, 0.845, 0.1875, 0.7514, 0.1875, 0.7344, 0.5625, 0.7344, 0.5, 0.7812, 0.5, 0.7953, 0.5625, 0.7953, 0.5625, 0.8309, 0.625, 0.7666, 0.625, 0.8334, 0.0625, 0.8907, 0.125, 0.7527, 0.125, 0.7666, 0.625, 0.7955, 0.6875, 0.7599, 0.725, 0.7344, 0.4375, 0.797, 0.4375, 0.7812, 0.5, 0.7344, 0.5, 0.7344, 0.375, 0.7997, 0.375, 0.797, 0.4375, 0.7344, 0.4375, 0.7344, 0.375, 0.7344, 0.3125, 0.7941, 0.3125, 0.7997, 0.375, 0.7599, 0.725, 0.8283, 0.8125, 0.7186, 0.8125, 0.7941, 0.3125, 0.7344, 0.3125, 0.7663, 0.25])
me_sphere.materials.append(mat_sea)
me_sphere.materials.append(mat_material_001)
me_sphere.materials.append(mat_material_002)
me_sphere.use_remesh_preserve_volume = False
me_sphere.use_remesh_preserve_attributes = False
me_sphere.use_mirror_vertex_groups = False
me_sphere.update()

# ---- objects
ob_light = bpy.data.objects.new('Light', light_light)
ob_sphere = bpy.data.objects.new('Sphere', me_sphere)

# ---- transforms, parenting, visibility, modifiers, constraints
ob_light.location = (4.076, 1.005, 5.904)
ob_light.rotation_euler = (0.6503, 0.05522, 1.866)
ob_light.lock_rotations_4d = False
ob_light.empty_display_type = 'ARROWS'
ob_light.color = (0.0, 0.0, 0.0, 0.0)
ob_light.lineart.crease_threshold = 0.0
ob_sphere.location = (0.0, 0.0, 0.0)
ob_sphere.lineart.crease_threshold = 0.0

# ---- collection membership
col_collection.objects.link(ob_light)
col_collection.objects.link(ob_sphere)

# ---- scene / render settings (as saved in the file)
scene.frame_start = 1; scene.frame_end = 250; scene.frame_set(1)
scene.render.engine = 'BLENDER_EEVEE_NEXT'
scene.cycles.use_denoising = False
scene.cycles.samples = 128
scene.cycles.sampling_pattern = 'TABULATED_SOBOL'
scene.cycles.use_adaptive_sampling = False
scene.cycles.use_light_tree = False
scene.view_settings.view_transform = 'Filmic'
bpy.context.view_layer.update()

# ---- added for rendering (the .blend has no active camera): camera
cam_auto = bpy.data.cameras.new('AutoCamera')
cam_auto.lens = 50.0
cam_auto.sensor_width = 36.0
cam_auto.clip_end = 1000.0
ob_auto_camera = bpy.data.objects.new('AutoCamera', cam_auto)
scene.collection.objects.link(ob_auto_camera)
ob_auto_camera.location = (3.19108, -3.8257, 2.55684)
ob_auto_camera.rotation_euler = (1.09748, -7.21219e-08, 0.694738)
scene.camera = ob_auto_camera
bpy.context.view_layer.update()
